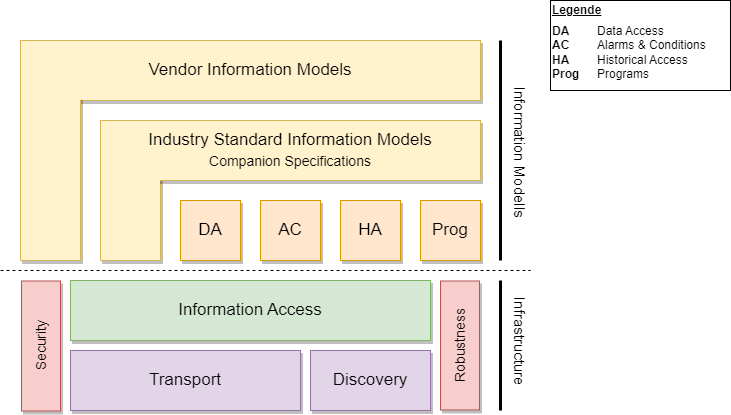

The diagram above was exported from draw.io. Its source (the exported page's mxGraphModel, read from the mxfile embedded in the PNG):
<mxGraphModel dx="1195" dy="737" grid="1" gridSize="10" guides="1" tooltips="1" connect="1" arrows="1" fold="1" page="1" pageScale="1" pageWidth="827" pageHeight="1169" math="0" shadow="0">
  <root>
    <mxCell id="0" />
    <mxCell id="1" parent="0" />
    <mxCell id="5dD-bekeoQD39pgoEIiL-1" value="Vendor Information Models" style="rounded=0;whiteSpace=wrap;html=1;fillColor=#fff2cc;strokeColor=#d6b656;fontSize=17;shadow=1;" vertex="1" parent="1">
      <mxGeometry x="80" y="80" width="460" height="60" as="geometry" />
    </mxCell>
    <mxCell id="5dD-bekeoQD39pgoEIiL-3" value="" style="rounded=0;whiteSpace=wrap;html=1;fillColor=#fff2cc;strokeColor=#d6b656;shadow=1;" vertex="1" parent="1">
      <mxGeometry x="80" y="80" width="60" height="220" as="geometry" />
    </mxCell>
    <mxCell id="5dD-bekeoQD39pgoEIiL-4" value="" style="rounded=0;whiteSpace=wrap;html=1;fillColor=#fff2cc;strokeColor=#d6b656;shadow=1;" vertex="1" parent="1">
      <mxGeometry x="160" y="160" width="60" height="140" as="geometry" />
    </mxCell>
    <mxCell id="5dD-bekeoQD39pgoEIiL-5" value="DA" style="rounded=0;whiteSpace=wrap;html=1;fillColor=#ffe6cc;strokeColor=#d79b00;fontSize=17;labelBackgroundColor=none;shadow=1;" vertex="1" parent="1">
      <mxGeometry x="240" y="240" width="60" height="60" as="geometry" />
    </mxCell>
    <mxCell id="5dD-bekeoQD39pgoEIiL-6" value="AC" style="rounded=0;whiteSpace=wrap;html=1;fillColor=#ffe6cc;strokeColor=#d79b00;fontSize=17;shadow=1;" vertex="1" parent="1">
      <mxGeometry x="320" y="240" width="60" height="60" as="geometry" />
    </mxCell>
    <mxCell id="5dD-bekeoQD39pgoEIiL-7" value="HA" style="rounded=0;whiteSpace=wrap;html=1;fillColor=#ffe6cc;strokeColor=#d79b00;fontSize=17;shadow=1;" vertex="1" parent="1">
      <mxGeometry x="400" y="240" width="60" height="60" as="geometry" />
    </mxCell>
    <mxCell id="5dD-bekeoQD39pgoEIiL-8" value="Prog" style="rounded=0;whiteSpace=wrap;html=1;fillColor=#ffe6cc;strokeColor=#d79b00;fontSize=17;shadow=1;" vertex="1" parent="1">
      <mxGeometry x="480" y="240" width="60" height="60" as="geometry" />
    </mxCell>
    <mxCell id="5dD-bekeoQD39pgoEIiL-9" value="" style="rounded=0;whiteSpace=wrap;html=1;strokeColor=none;fillColor=#fff2cc;shadow=0;" vertex="1" parent="1">
      <mxGeometry x="110" y="80.5" width="70" height="59" as="geometry" />
    </mxCell>
    <mxCell id="5dD-bekeoQD39pgoEIiL-11" value="Information Access" style="rounded=0;whiteSpace=wrap;html=1;fillColor=#d5e8d4;strokeColor=#82b366;fontSize=17;shadow=1;" vertex="1" parent="1">
      <mxGeometry x="130" y="320" width="360" height="60" as="geometry" />
    </mxCell>
    <mxCell id="5dD-bekeoQD39pgoEIiL-12" value="Transport" style="rounded=0;whiteSpace=wrap;html=1;fillColor=#e1d5e7;strokeColor=#9673a6;fontSize=17;shadow=1;" vertex="1" parent="1">
      <mxGeometry x="130" y="390" width="230" height="60" as="geometry" />
    </mxCell>
    <mxCell id="5dD-bekeoQD39pgoEIiL-13" value="Discovery" style="rounded=0;whiteSpace=wrap;html=1;fillColor=#e1d5e7;strokeColor=#9673a6;fontSize=17;shadow=1;" vertex="1" parent="1">
      <mxGeometry x="370" y="390" width="120" height="60" as="geometry" />
    </mxCell>
    <mxCell id="5dD-bekeoQD39pgoEIiL-15" value="Robustness" style="rounded=0;whiteSpace=wrap;html=1;spacingBottom=0;rotation=-90;fillColor=#f8cecc;strokeColor=#b85450;fontSize=14;shadow=1;" vertex="1" parent="1">
      <mxGeometry x="455" y="365.5" width="129" height="39" as="geometry" />
    </mxCell>
    <mxCell id="5dD-bekeoQD39pgoEIiL-16" value="Security" style="rounded=0;whiteSpace=wrap;html=1;spacingBottom=0;rotation=-90;fillColor=#f8cecc;strokeColor=#b85450;fontSize=14;shadow=1;" vertex="1" parent="1">
      <mxGeometry x="35.5" y="366" width="130" height="39" as="geometry" />
    </mxCell>
    <mxCell id="5dD-bekeoQD39pgoEIiL-17" value="" style="endArrow=none;html=1;rounded=0;strokeWidth=3;" edge="1" parent="1">
      <mxGeometry width="50" height="50" relative="1" as="geometry">
        <mxPoint x="560" y="300" as="sourcePoint" />
        <mxPoint x="560" y="80" as="targetPoint" />
      </mxGeometry>
    </mxCell>
    <mxCell id="5dD-bekeoQD39pgoEIiL-19" value="Information Modells" style="edgeLabel;html=1;align=center;verticalAlign=middle;resizable=0;points=[];rotation=90;fontSize=15;" vertex="1" connectable="0" parent="5dD-bekeoQD39pgoEIiL-17">
      <mxGeometry x="-0.3386" y="3" relative="1" as="geometry">
        <mxPoint x="23" y="-37" as="offset" />
      </mxGeometry>
    </mxCell>
    <mxCell id="5dD-bekeoQD39pgoEIiL-18" value="" style="endArrow=none;html=1;rounded=0;strokeWidth=3;" edge="1" parent="1">
      <mxGeometry width="50" height="50" relative="1" as="geometry">
        <mxPoint x="560" y="450" as="sourcePoint" />
        <mxPoint x="560" y="320" as="targetPoint" />
      </mxGeometry>
    </mxCell>
    <mxCell id="5dD-bekeoQD39pgoEIiL-20" value="Infrastructure" style="edgeLabel;html=1;align=center;verticalAlign=middle;resizable=0;points=[];rotation=90;fontSize=15;" vertex="1" connectable="0" parent="5dD-bekeoQD39pgoEIiL-18">
      <mxGeometry x="0.3744" y="1" relative="1" as="geometry">
        <mxPoint x="21" y="19" as="offset" />
      </mxGeometry>
    </mxCell>
    <mxCell id="5dD-bekeoQD39pgoEIiL-26" value="Industry Standard Information Models&lt;br style=&quot;font-size: 17px;&quot;&gt;&lt;font style=&quot;font-size: 14px;&quot;&gt;Companion Specifications&lt;/font&gt;" style="rounded=0;whiteSpace=wrap;html=1;fillColor=#fff2cc;strokeColor=#d6b656;fontSize=17;shadow=1;" vertex="1" parent="1">
      <mxGeometry x="160" y="160" width="380" height="60" as="geometry" />
    </mxCell>
    <mxCell id="5dD-bekeoQD39pgoEIiL-27" value="" style="rounded=0;whiteSpace=wrap;html=1;strokeColor=none;fillColor=#fff2cc;shadow=0;" vertex="1" parent="1">
      <mxGeometry x="160.5" y="190" width="59" height="59" as="geometry" />
    </mxCell>
    <mxCell id="5dD-bekeoQD39pgoEIiL-28" value="&lt;b&gt;&lt;br&gt;DA&lt;br&gt;AC&lt;br&gt;HA&lt;br&gt;&lt;/b&gt;&lt;div style=&quot;&quot;&gt;&lt;span style=&quot;background-color: initial;&quot;&gt;&lt;b&gt;Prog&lt;/b&gt;&lt;/span&gt;&lt;/div&gt;" style="rounded=0;whiteSpace=wrap;html=1;align=left;labelPosition=center;verticalLabelPosition=middle;verticalAlign=middle;textDirection=ltr;horizontal=1;" vertex="1" parent="1">
      <mxGeometry x="610" y="40" width="180" height="90" as="geometry" />
    </mxCell>
    <mxCell id="5dD-bekeoQD39pgoEIiL-30" value="&lt;br&gt;Data Access&lt;br&gt;Alarms &amp;amp; Conditions&lt;br&gt;Historical Access&lt;br&gt;Programs" style="text;html=1;strokeColor=none;fillColor=none;align=left;verticalAlign=middle;whiteSpace=wrap;rounded=0;" vertex="1" parent="1">
      <mxGeometry x="655" y="40" width="135" height="90" as="geometry" />
    </mxCell>
    <mxCell id="5dD-bekeoQD39pgoEIiL-31" value="Legende" style="text;html=1;strokeColor=none;fillColor=none;align=left;verticalAlign=middle;whiteSpace=wrap;rounded=0;fontStyle=5" vertex="1" parent="1">
      <mxGeometry x="610" y="40" width="90" height="20" as="geometry" />
    </mxCell>
    <mxCell id="5dD-bekeoQD39pgoEIiL-34" value="" style="endArrow=none;dashed=1;html=1;rounded=0;" edge="1" parent="1">
      <mxGeometry width="50" height="50" relative="1" as="geometry">
        <mxPoint x="60" y="310" as="sourcePoint" />
        <mxPoint x="590" y="310" as="targetPoint" />
      </mxGeometry>
    </mxCell>
  </root>
</mxGraphModel>